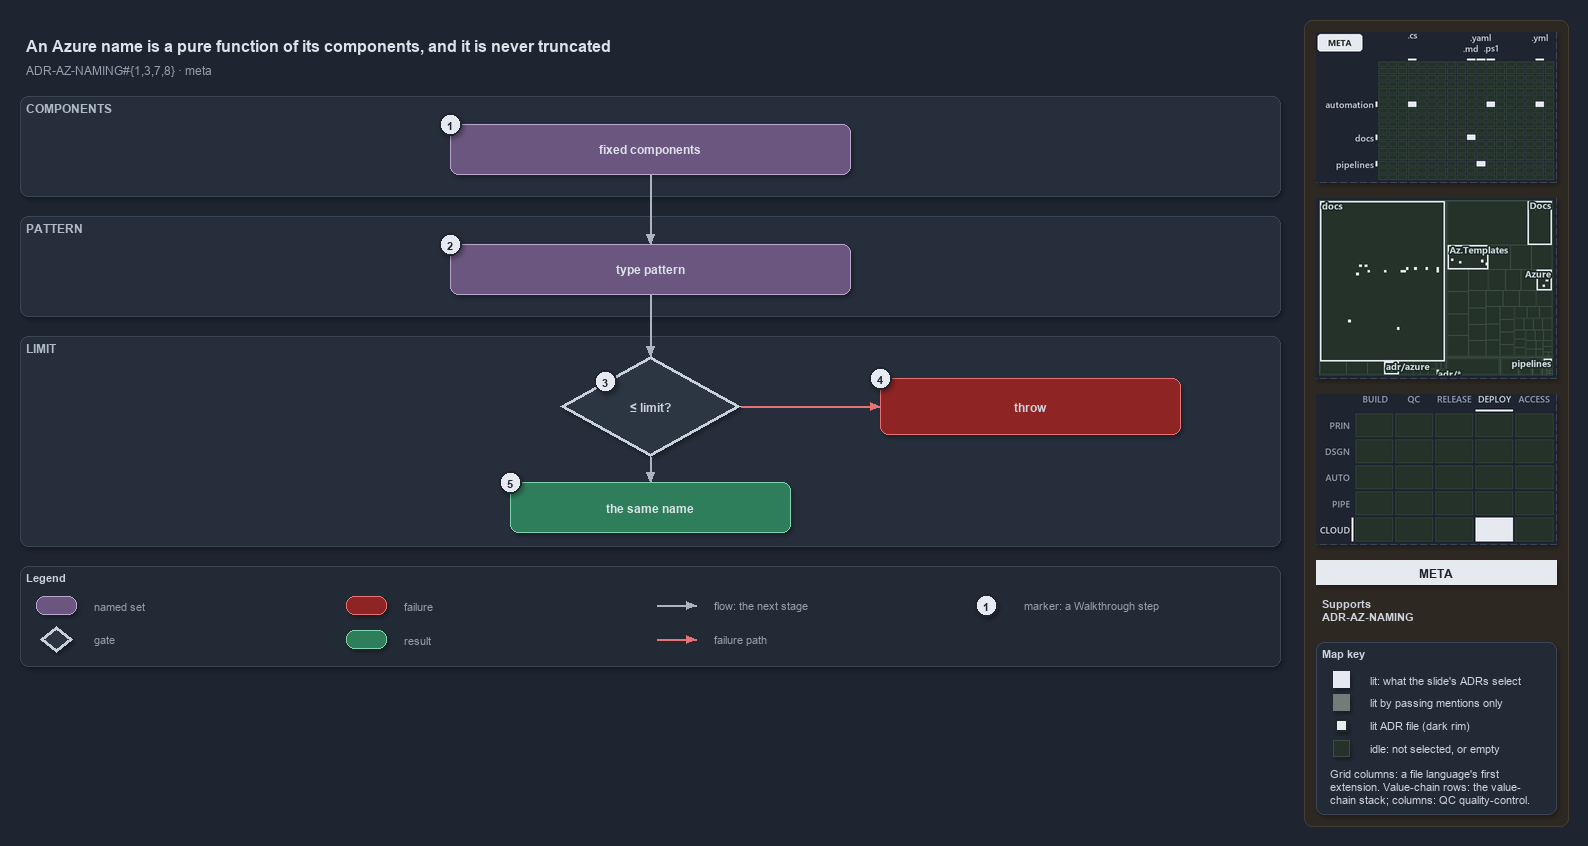

The diagram above was exported from draw.io. Its source (the exported page's mxGraphModel, read from the mxfile embedded in the PNG):
<mxGraphModel dx="1024" dy="768" grid="0" gridSize="10" guides="1" tooltips="1" connect="1" arrows="1" fold="1" page="1" pageScale="1" pageWidth="1572" pageHeight="670" background="#1E2430" math="0" shadow="1">
  <root>
    <mxCell id="0" />
    <mxCell id="1" parent="0" />
    <mxCell id="sidebar-bg" value="" style="rounded=1;arcSize=2;html=1;fillColor=#2E2823;strokeColor=#453C33;shadow=0;" vertex="1" parent="1">
      <mxGeometry x="1304" y="4" width="264" height="806" as="geometry" />
    </mxCell>
    <mxCell id="title" value="An Azure name is a pure function of its components, and it is never truncated" style="text;html=1;align=left;verticalAlign=middle;fontSize=16;fontStyle=1;fontColor=#DDE2E9;" vertex="1" parent="1">
      <mxGeometry x="20" y="14" width="1260" height="30" as="geometry" />
    </mxCell>
    <mxCell id="subtitle" value="ADR-AZ-NAMING#{1,3,7,8} &amp;#183; meta" style="text;html=1;align=left;verticalAlign=middle;fontSize=12;fontColor=#949FAE;" vertex="1" parent="1">
      <mxGeometry x="20" y="44" width="1240" height="20" as="geometry" />
    </mxCell>
    <mxCell id="band-components" value="COMPONENTS" style="rounded=1;html=1;arcSize=3;fillColor=#262E3B;strokeColor=#3A4555;verticalAlign=top;align=left;spacingLeft=8;fontStyle=1;fontSize=12;fontColor=#B0BAC7;" vertex="1" parent="1">
      <mxGeometry x="20" y="80" width="1260" height="100" as="geometry" />
    </mxCell>
    <mxCell id="band-pattern" value="PATTERN" style="rounded=1;html=1;arcSize=3;fillColor=#262E3B;strokeColor=#3A4555;verticalAlign=top;align=left;spacingLeft=8;fontStyle=1;fontSize=12;fontColor=#B0BAC7;" vertex="1" parent="1">
      <mxGeometry x="20" y="200" width="1260" height="100" as="geometry" />
    </mxCell>
    <mxCell id="band-limit" value="LIMIT" style="rounded=1;html=1;arcSize=3;fillColor=#262E3B;strokeColor=#3A4555;verticalAlign=top;align=left;spacingLeft=8;fontStyle=1;fontSize=12;fontColor=#B0BAC7;" vertex="1" parent="1">
      <mxGeometry x="20" y="320" width="1260" height="210" as="geometry" />
    </mxCell>
    <mxCell id="components" value="&lt;b&gt;fixed components&lt;/b&gt;" style="rounded=1;whiteSpace=wrap;html=1;arcSize=20;fillColor=#6A567E;strokeColor=#B9A6CC;fontColor=#DDE2E9;fontSize=12;" vertex="1" parent="1">
      <mxGeometry x="450" y="108" width="400" height="50" as="geometry" />
    </mxCell>
    <mxCell id="pattern" value="&lt;b&gt;type pattern&lt;/b&gt;" style="rounded=1;whiteSpace=wrap;html=1;arcSize=20;fillColor=#6A567E;strokeColor=#B9A6CC;fontColor=#DDE2E9;fontSize=12;" vertex="1" parent="1">
      <mxGeometry x="450" y="228" width="400" height="50" as="geometry" />
    </mxCell>
    <mxCell id="decision" value="&lt;b&gt;≤ limit?&lt;/b&gt;" style="rhombus;whiteSpace=wrap;html=1;fillColor=#2C3542;strokeColor=#C7D0DB;strokeWidth=3;fontSize=12;fontColor=#CDD3DC;" vertex="1" parent="1">
      <mxGeometry x="560" y="340" width="180" height="100" as="geometry" />
    </mxCell>
    <mxCell id="throw" value="&lt;b&gt;throw&lt;/b&gt;" style="rounded=1;whiteSpace=wrap;html=1;arcSize=20;fillColor=#8E2424;strokeColor=#E57373;fontSize=12;" vertex="1" parent="1">
      <mxGeometry x="880" y="362" width="300" height="56" as="geometry" />
    </mxCell>
    <mxCell id="name" value="&lt;b&gt;the same name&lt;/b&gt;" style="rounded=1;whiteSpace=wrap;html=1;arcSize=20;fillColor=#2E7D5B;strokeColor=#7FD3AE;fontColor=#DDE2E9;fontSize=12;" vertex="1" parent="1">
      <mxGeometry x="510" y="466" width="280" height="50" as="geometry" />
    </mxCell>
    <mxCell id="p-edge-components-pattern-a" value="" style="text;html=1;strokeColor=none;fillColor=none;" vertex="1" parent="1">
      <mxGeometry x="650" y="158" width="1" height="1" as="geometry" />
    </mxCell>
    <mxCell id="p-edge-components-pattern-b" value="" style="text;html=1;strokeColor=none;fillColor=none;" vertex="1" parent="1">
      <mxGeometry x="650" y="228" width="1" height="1" as="geometry" />
    </mxCell>
    <mxCell id="edge-components-pattern" value="" style="edgeStyle=orthogonalEdgeStyle;rounded=1;html=1;fontSize=11;endArrow=block;strokeColor=#AAB4C3;fontColor=#CDD3DC;shadow=0;" edge="1" parent="1" source="p-edge-components-pattern-a" target="p-edge-components-pattern-b">
      <mxGeometry relative="1" as="geometry" />
    </mxCell>
    <mxCell id="p-edge-pattern-decision-a" value="" style="text;html=1;strokeColor=none;fillColor=none;" vertex="1" parent="1">
      <mxGeometry x="650" y="278" width="1" height="1" as="geometry" />
    </mxCell>
    <mxCell id="p-edge-pattern-decision-b" value="" style="text;html=1;strokeColor=none;fillColor=none;" vertex="1" parent="1">
      <mxGeometry x="650" y="340" width="1" height="1" as="geometry" />
    </mxCell>
    <mxCell id="edge-pattern-decision" value="" style="edgeStyle=orthogonalEdgeStyle;rounded=1;html=1;fontSize=11;endArrow=block;strokeColor=#AAB4C3;fontColor=#CDD3DC;shadow=0;" edge="1" parent="1" source="p-edge-pattern-decision-a" target="p-edge-pattern-decision-b">
      <mxGeometry relative="1" as="geometry" />
    </mxCell>
    <mxCell id="p-edge-decision-throw-a" value="" style="text;html=1;strokeColor=none;fillColor=none;" vertex="1" parent="1">
      <mxGeometry x="740" y="390" width="1" height="1" as="geometry" />
    </mxCell>
    <mxCell id="p-edge-decision-throw-b" value="" style="text;html=1;strokeColor=none;fillColor=none;" vertex="1" parent="1">
      <mxGeometry x="880" y="390" width="1" height="1" as="geometry" />
    </mxCell>
    <mxCell id="edge-decision-throw" value="" style="edgeStyle=orthogonalEdgeStyle;rounded=1;html=1;fontSize=11;endArrow=block;strokeColor=#E57373;fontColor=#CDD3DC;shadow=0;" edge="1" parent="1" source="p-edge-decision-throw-a" target="p-edge-decision-throw-b">
      <mxGeometry relative="1" as="geometry" />
    </mxCell>
    <mxCell id="p-edge-decision-name-a" value="" style="text;html=1;strokeColor=none;fillColor=none;" vertex="1" parent="1">
      <mxGeometry x="650" y="440" width="1" height="1" as="geometry" />
    </mxCell>
    <mxCell id="p-edge-decision-name-b" value="" style="text;html=1;strokeColor=none;fillColor=none;" vertex="1" parent="1">
      <mxGeometry x="650" y="466" width="1" height="1" as="geometry" />
    </mxCell>
    <mxCell id="edge-decision-name" value="" style="edgeStyle=orthogonalEdgeStyle;rounded=1;html=1;fontSize=11;endArrow=block;strokeColor=#AAB4C3;fontColor=#CDD3DC;shadow=0;" edge="1" parent="1" source="p-edge-decision-name-a" target="p-edge-decision-name-b">
      <mxGeometry relative="1" as="geometry" />
    </mxCell>
    <mxCell id="mark-1" value="1" style="ellipse;html=1;fillColor=#E6EAF0;strokeColor=#1E2430;strokeWidth=2;fontColor=#1E2430;fontStyle=1;fontSize=11;" vertex="1" parent="1">
      <mxGeometry x="439" y="97" width="22" height="22" as="geometry" />
    </mxCell>
    <mxCell id="mark-2" value="2" style="ellipse;html=1;fillColor=#E6EAF0;strokeColor=#1E2430;strokeWidth=2;fontColor=#1E2430;fontStyle=1;fontSize=11;" vertex="1" parent="1">
      <mxGeometry x="439" y="217" width="22" height="22" as="geometry" />
    </mxCell>
    <mxCell id="mark-3" value="3" style="ellipse;html=1;fillColor=#E6EAF0;strokeColor=#1E2430;strokeWidth=2;fontColor=#1E2430;fontStyle=1;fontSize=11;" vertex="1" parent="1">
      <mxGeometry x="594" y="354" width="22" height="22" as="geometry" />
    </mxCell>
    <mxCell id="mark-4" value="4" style="ellipse;html=1;fillColor=#E6EAF0;strokeColor=#1E2430;strokeWidth=2;fontColor=#1E2430;fontStyle=1;fontSize=11;" vertex="1" parent="1">
      <mxGeometry x="869" y="351" width="22" height="22" as="geometry" />
    </mxCell>
    <mxCell id="mark-5" value="5" style="ellipse;html=1;fillColor=#E6EAF0;strokeColor=#1E2430;strokeWidth=2;fontColor=#1E2430;fontStyle=1;fontSize=11;" vertex="1" parent="1">
      <mxGeometry x="499" y="455" width="22" height="22" as="geometry" />
    </mxCell>
    <mxCell id="legend" value="&lt;b&gt;Legend&lt;/b&gt;" style="rounded=1;whiteSpace=wrap;html=1;arcSize=6;fillColor=#222A36;strokeColor=#3A4555;align=left;verticalAlign=top;spacing=8;fontSize=11;fontColor=#CDD3DC;" vertex="1" parent="1">
      <mxGeometry x="20" y="550" width="1260" height="100" as="geometry" />
    </mxCell>
    <mxCell id="legend-1" value="" style="rounded=1;whiteSpace=wrap;html=1;arcSize=20;fillColor=#6A567E;strokeColor=#B9A6CC;fontColor=#DDE2E9;" vertex="1" parent="1">
      <mxGeometry x="36" y="580" width="40" height="18" as="geometry" />
    </mxCell>
    <mxCell id="legend-1-text" value="named set" style="text;html=1;align=left;verticalAlign=middle;fontSize=11;fontColor=#949FAE;" vertex="1" parent="1">
      <mxGeometry x="88" y="579" width="250" height="20" as="geometry" />
    </mxCell>
    <mxCell id="legend-2" value="" style="rhombus;whiteSpace=wrap;html=1;fillColor=#2C3542;strokeColor=#C7D0DB;strokeWidth=3;fontColor=#CDD3DC;" vertex="1" parent="1">
      <mxGeometry x="40" y="610" width="32" height="26" as="geometry" />
    </mxCell>
    <mxCell id="legend-2-text" value="gate" style="text;html=1;align=left;verticalAlign=middle;fontSize=11;fontColor=#949FAE;" vertex="1" parent="1">
      <mxGeometry x="88" y="613" width="250" height="20" as="geometry" />
    </mxCell>
    <mxCell id="legend-3" value="" style="rounded=1;whiteSpace=wrap;html=1;arcSize=20;fillColor=#8E2424;strokeColor=#E57373;" vertex="1" parent="1">
      <mxGeometry x="346" y="580" width="40" height="18" as="geometry" />
    </mxCell>
    <mxCell id="legend-3-text" value="failure" style="text;html=1;align=left;verticalAlign=middle;fontSize=11;fontColor=#949FAE;" vertex="1" parent="1">
      <mxGeometry x="398" y="579" width="250" height="20" as="geometry" />
    </mxCell>
    <mxCell id="legend-4" value="" style="rounded=1;whiteSpace=wrap;html=1;arcSize=20;fillColor=#2E7D5B;strokeColor=#7FD3AE;fontColor=#DDE2E9;" vertex="1" parent="1">
      <mxGeometry x="346" y="614" width="40" height="18" as="geometry" />
    </mxCell>
    <mxCell id="legend-4-text" value="result" style="text;html=1;align=left;verticalAlign=middle;fontSize=11;fontColor=#949FAE;" vertex="1" parent="1">
      <mxGeometry x="398" y="613" width="250" height="20" as="geometry" />
    </mxCell>
    <mxCell id="legend-5-a" value="" style="text;html=1;strokeColor=none;fillColor=none;" vertex="1" parent="1">
      <mxGeometry x="656" y="589" width="1" height="1" as="geometry" />
    </mxCell>
    <mxCell id="legend-5-b" value="" style="text;html=1;strokeColor=none;fillColor=none;" vertex="1" parent="1">
      <mxGeometry x="696" y="589" width="1" height="1" as="geometry" />
    </mxCell>
    <mxCell id="legend-5" value="" style="edgeStyle=orthogonalEdgeStyle;rounded=1;html=1;endArrow=block;strokeColor=#AAB4C3;fontColor=#CDD3DC;shadow=0;" edge="1" parent="1" source="legend-5-a" target="legend-5-b">
      <mxGeometry relative="1" as="geometry" />
    </mxCell>
    <mxCell id="legend-5-text" value="flow: the next stage" style="text;html=1;align=left;verticalAlign=middle;fontSize=11;fontColor=#949FAE;" vertex="1" parent="1">
      <mxGeometry x="708" y="579" width="250" height="20" as="geometry" />
    </mxCell>
    <mxCell id="legend-6-a" value="" style="text;html=1;strokeColor=none;fillColor=none;" vertex="1" parent="1">
      <mxGeometry x="656" y="623" width="1" height="1" as="geometry" />
    </mxCell>
    <mxCell id="legend-6-b" value="" style="text;html=1;strokeColor=none;fillColor=none;" vertex="1" parent="1">
      <mxGeometry x="696" y="623" width="1" height="1" as="geometry" />
    </mxCell>
    <mxCell id="legend-6" value="" style="edgeStyle=orthogonalEdgeStyle;rounded=1;html=1;endArrow=block;strokeColor=#E57373;fontColor=#CDD3DC;shadow=0;" edge="1" parent="1" source="legend-6-a" target="legend-6-b">
      <mxGeometry relative="1" as="geometry" />
    </mxCell>
    <mxCell id="legend-6-text" value="failure path" style="text;html=1;align=left;verticalAlign=middle;fontSize=11;fontColor=#949FAE;" vertex="1" parent="1">
      <mxGeometry x="708" y="613" width="250" height="20" as="geometry" />
    </mxCell>
    <mxCell id="legend-7" value="1" style="ellipse;html=1;fillColor=#E6EAF0;strokeColor=#1E2430;strokeWidth=2;fontColor=#1E2430;fontStyle=1;fontSize=11;" vertex="1" parent="1">
      <mxGeometry x="975" y="578" width="22" height="22" as="geometry" />
    </mxCell>
    <mxCell id="legend-7-text" value="marker: a Walkthrough step" style="text;html=1;align=left;verticalAlign=middle;fontSize=11;fontColor=#949FAE;" vertex="1" parent="1">
      <mxGeometry x="1018" y="579" width="250" height="20" as="geometry" />
    </mxCell>
    <mxCell id="minimap-grid" value="" style="shape=image;html=1;imageAspect=0;aspect=fixed;verticalLabelPosition=bottom;strokeColor=#3A4555;dashed=1;fillColor=#222A36;image=data:image/png,(base64 omitted: 10496 chars);" vertex="1" parent="1">
      <mxGeometry x="1316" y="16" width="240" height="150" as="geometry" />
    </mxCell>
    <mxCell id="minimap-tree" value="" style="shape=image;html=1;imageAspect=0;aspect=fixed;verticalLabelPosition=bottom;strokeColor=#3A4555;dashed=1;fillColor=#222A36;image=data:image/png,(base64 omitted: 16928 chars);" vertex="1" parent="1">
      <mxGeometry x="1316" y="182" width="240" height="180" as="geometry" />
    </mxCell>
    <mxCell id="minimap-chain" value="" style="shape=image;html=1;imageAspect=0;aspect=fixed;verticalLabelPosition=bottom;strokeColor=#3A4555;dashed=1;fillColor=#222A36;image=data:image/png,(base64 omitted: 12580 chars);" vertex="1" parent="1">
      <mxGeometry x="1316" y="378" width="240" height="150" as="geometry" />
    </mxCell>
    <mxCell id="lens-badge" value="META" style="rounded=0;whiteSpace=wrap;html=1;align=center;verticalAlign=middle;fontSize=12;fontStyle=1;fontColor=#1E2430;fillColor=#E6EAF0;strokeColor=none;" vertex="1" parent="1">
      <mxGeometry x="1316" y="544" width="240" height="24" as="geometry" />
    </mxCell>
    <mxCell id="supports" value="&lt;b&gt;Supports&lt;/b&gt;&lt;br&gt;ADR-AZ-NAMING" style="text;html=1;whiteSpace=wrap;align=left;verticalAlign=top;fontSize=11;fontColor=#CDD3DC;" vertex="1" parent="1">
      <mxGeometry x="1316" y="576" width="240" height="38" as="geometry" />
    </mxCell>
    <mxCell id="mapkey" value="&lt;b&gt;Map key&lt;/b&gt;" style="rounded=1;arcSize=6;whiteSpace=wrap;html=1;align=left;verticalAlign=top;fontSize=11;fontColor=#CDD3DC;fillColor=#222A36;strokeColor=#3A4555;spacingLeft=8;spacingTop=2;" vertex="1" parent="1">
      <mxGeometry x="1316" y="626" width="240" height="172" as="geometry" />
    </mxCell>
    <mxCell id="mapkey-lit" value="" style="rounded=0;html=1;fillColor=#E6EAF0;strokeColor=#E6EAF0;" vertex="1" parent="1">
      <mxGeometry x="1333.0" y="655.0" width="16" height="16" as="geometry" />
    </mxCell>
    <mxCell id="mapkey-lit-text" value="lit: what the slide's ADRs select" style="text;html=1;align=left;verticalAlign=middle;fontSize=11;fontColor=#CDD3DC;" vertex="1" parent="1">
      <mxGeometry x="1364" y="653" width="184" height="20" as="geometry" />
    </mxCell>
    <mxCell id="mapkey-touched" value="" style="rounded=0;html=1;fillColor=#727C79;strokeColor=#727C79;" vertex="1" parent="1">
      <mxGeometry x="1333.0" y="678.0" width="16" height="16" as="geometry" />
    </mxCell>
    <mxCell id="mapkey-touched-text" value="lit by passing mentions only" style="text;html=1;align=left;verticalAlign=middle;fontSize=11;fontColor=#CDD3DC;" vertex="1" parent="1">
      <mxGeometry x="1364" y="676" width="184" height="20" as="geometry" />
    </mxCell>
    <mxCell id="mapkey-adr" value="" style="rounded=0;html=1;fillColor=#E6EAF0;strokeColor=#1C2A24;strokeWidth=2;" vertex="1" parent="1">
      <mxGeometry x="1335.0" y="703.0" width="12" height="12" as="geometry" />
    </mxCell>
    <mxCell id="mapkey-adr-text" value="lit ADR file (dark rim)" style="text;html=1;align=left;verticalAlign=middle;fontSize=11;fontColor=#CDD3DC;" vertex="1" parent="1">
      <mxGeometry x="1364" y="699" width="184" height="20" as="geometry" />
    </mxCell>
    <mxCell id="mapkey-idle" value="" style="rounded=0;html=1;fillColor=#243229;strokeColor=#3B4D43;" vertex="1" parent="1">
      <mxGeometry x="1333.0" y="724.0" width="16" height="16" as="geometry" />
    </mxCell>
    <mxCell id="mapkey-idle-text" value="idle: not selected, or empty" style="text;html=1;align=left;verticalAlign=middle;fontSize=11;fontColor=#CDD3DC;" vertex="1" parent="1">
      <mxGeometry x="1364" y="722" width="184" height="20" as="geometry" />
    </mxCell>
    <mxCell id="mapkey-codes" value="Grid columns: a file language's first&lt;br&gt;extension. Value-chain rows: the value-&lt;br&gt;chain stack; columns: QC quality-control." style="text;html=1;align=left;verticalAlign=top;whiteSpace=wrap;fontSize=11;fontColor=#CDD3DC;" vertex="1" parent="1">
      <mxGeometry x="1324" y="746" width="224" height="46" as="geometry" />
    </mxCell>
  </root>
</mxGraphModel>